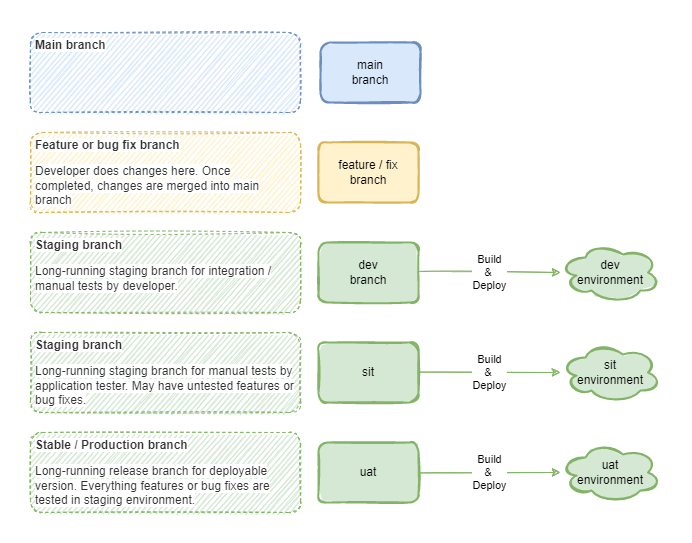

The diagram above was exported from draw.io. Its source (the exported page's mxGraphModel, read from the mxfile embedded in the PNG):
<mxGraphModel dx="1108" dy="561" grid="1" gridSize="10" guides="1" tooltips="1" connect="1" arrows="1" fold="1" page="1" pageScale="1" pageWidth="1169" pageHeight="827" math="0" shadow="0">
  <root>
    <mxCell id="WTmjuukukHo_UXlWdR5i-0" />
    <mxCell id="WTmjuukukHo_UXlWdR5i-1" parent="WTmjuukukHo_UXlWdR5i-0" />
    <mxCell id="WTmjuukukHo_UXlWdR5i-2" value="Build&lt;br&gt;&amp;amp;&amp;nbsp;&lt;br&gt;Deploy" style="edgeStyle=orthogonalEdgeStyle;sketch=1;orthogonalLoop=1;jettySize=auto;html=1;strokeWidth=1;curved=1;fillColor=#d5e8d4;strokeColor=#82b366;" parent="WTmjuukukHo_UXlWdR5i-1" source="WTmjuukukHo_UXlWdR5i-3" target="WTmjuukukHo_UXlWdR5i-17" edge="1">
      <mxGeometry relative="1" as="geometry" />
    </mxCell>
    <mxCell id="WTmjuukukHo_UXlWdR5i-3" value="dev&lt;br&gt;branch" style="rounded=1;whiteSpace=wrap;html=1;sketch=1;fillColor=#d5e8d4;strokeColor=#82b366;strokeWidth=2;fillStyle=solid;" parent="WTmjuukukHo_UXlWdR5i-1" vertex="1">
      <mxGeometry x="388" y="380" width="100" height="60" as="geometry" />
    </mxCell>
    <mxCell id="WTmjuukukHo_UXlWdR5i-6" value="feature / fix&lt;br&gt;branch" style="rounded=1;whiteSpace=wrap;html=1;sketch=1;strokeWidth=2;fillColor=#fff2cc;strokeColor=#d6b656;fillStyle=solid;" parent="WTmjuukukHo_UXlWdR5i-1" vertex="1">
      <mxGeometry x="388" y="280" width="100" height="60" as="geometry" />
    </mxCell>
    <mxCell id="WTmjuukukHo_UXlWdR5i-9" value="main&lt;br&gt;branch" style="rounded=1;whiteSpace=wrap;html=1;sketch=1;strokeWidth=2;fillColor=#dae8fc;strokeColor=#6c8ebf;fillStyle=solid;" parent="WTmjuukukHo_UXlWdR5i-1" vertex="1">
      <mxGeometry x="390" y="180" width="100" height="60" as="geometry" />
    </mxCell>
    <mxCell id="WTmjuukukHo_UXlWdR5i-10" value="Build&lt;br&gt;&amp;amp; &lt;br&gt;Deploy" style="edgeStyle=orthogonalEdgeStyle;sketch=1;orthogonalLoop=1;jettySize=auto;html=1;strokeWidth=1;curved=1;fillColor=#d5e8d4;strokeColor=#82b366;" parent="WTmjuukukHo_UXlWdR5i-1" source="WTmjuukukHo_UXlWdR5i-12" target="WTmjuukukHo_UXlWdR5i-16" edge="1">
      <mxGeometry relative="1" as="geometry">
        <mxPoint x="628" y="480" as="targetPoint" />
      </mxGeometry>
    </mxCell>
    <mxCell id="WTmjuukukHo_UXlWdR5i-12" value="sit" style="rounded=1;whiteSpace=wrap;html=1;sketch=1;fillColor=#d5e8d4;strokeColor=#82b366;strokeWidth=2;fillStyle=solid;" parent="WTmjuukukHo_UXlWdR5i-1" vertex="1">
      <mxGeometry x="388" y="480" width="100" height="60" as="geometry" />
    </mxCell>
    <mxCell id="WTmjuukukHo_UXlWdR5i-13" value="Build&lt;br&gt;&amp;amp; &lt;br&gt;Deploy" style="edgeStyle=orthogonalEdgeStyle;sketch=1;orthogonalLoop=1;jettySize=auto;html=1;strokeWidth=1;curved=1;fillColor=#d5e8d4;strokeColor=#82b366;" parent="WTmjuukukHo_UXlWdR5i-1" source="WTmjuukukHo_UXlWdR5i-14" target="WTmjuukukHo_UXlWdR5i-15" edge="1">
      <mxGeometry relative="1" as="geometry">
        <mxPoint x="630" y="570" as="targetPoint" />
      </mxGeometry>
    </mxCell>
    <mxCell id="WTmjuukukHo_UXlWdR5i-14" value="uat" style="rounded=1;whiteSpace=wrap;html=1;sketch=1;fillColor=#d5e8d4;strokeColor=#82b366;strokeWidth=2;fillStyle=solid;" parent="WTmjuukukHo_UXlWdR5i-1" vertex="1">
      <mxGeometry x="388" y="580" width="100" height="60" as="geometry" />
    </mxCell>
    <mxCell id="WTmjuukukHo_UXlWdR5i-15" value="uat&lt;br&gt;environment" style="ellipse;shape=cloud;whiteSpace=wrap;html=1;sketch=1;fillColor=#d5e8d4;strokeColor=#82b366;strokeWidth=2;fillStyle=solid;" parent="WTmjuukukHo_UXlWdR5i-1" vertex="1">
      <mxGeometry x="630" y="580" width="100" height="60" as="geometry" />
    </mxCell>
    <mxCell id="WTmjuukukHo_UXlWdR5i-16" value="sit&lt;br&gt;environment" style="ellipse;shape=cloud;whiteSpace=wrap;html=1;sketch=1;fillColor=#d5e8d4;strokeColor=#82b366;strokeWidth=2;fillStyle=solid;" parent="WTmjuukukHo_UXlWdR5i-1" vertex="1">
      <mxGeometry x="630" y="480" width="100" height="60" as="geometry" />
    </mxCell>
    <mxCell id="WTmjuukukHo_UXlWdR5i-17" value="dev&lt;br&gt;environment" style="ellipse;shape=cloud;whiteSpace=wrap;html=1;sketch=1;fillColor=#d5e8d4;strokeColor=#82b366;strokeWidth=2;fillStyle=solid;" parent="WTmjuukukHo_UXlWdR5i-1" vertex="1">
      <mxGeometry x="630" y="380" width="100" height="60" as="geometry" />
    </mxCell>
    <mxCell id="B_kQ8eZGriGWh-Do3jRu-5" value="&lt;h1 style=&quot;font-size: 12px&quot;&gt;&lt;span style=&quot;color: rgb(51 , 51 , 51) ; font-family: &amp;#34;source sans pro&amp;#34; , sans-serif ; background-color: rgb(255 , 255 , 255)&quot;&gt;Feature or bug fix branch&lt;/span&gt;&lt;br&gt;&lt;/h1&gt;&lt;p style=&quot;font-size: 12px&quot;&gt;&lt;span style=&quot;color: rgb(51 , 51 , 51) ; font-family: &amp;#34;source sans pro&amp;#34; , sans-serif ; background-color: rgb(255 , 255 , 255)&quot;&gt;&lt;font style=&quot;font-size: 12px&quot;&gt;Developer does changes here.&amp;nbsp;&lt;/font&gt;&lt;/span&gt;&lt;span style=&quot;color: rgb(51 , 51 , 51) ; font-family: &amp;#34;source sans pro&amp;#34; , sans-serif ; background-color: rgb(255 , 255 , 255)&quot;&gt;Once completed,&amp;nbsp;&lt;/span&gt;&lt;span style=&quot;background-color: rgb(255 , 255 , 255) ; color: rgb(51 , 51 , 51) ; font-family: &amp;#34;source sans pro&amp;#34; , sans-serif&quot;&gt;changes are merged into main branch&lt;/span&gt;&lt;/p&gt;" style="text;html=1;strokeColor=#d6b656;fillColor=#fff2cc;spacing=5;spacingTop=-12;whiteSpace=wrap;overflow=hidden;rounded=1;sketch=1;fontSize=14;perimeterSpacing=0;dashed=1;" parent="WTmjuukukHo_UXlWdR5i-1" vertex="1">
      <mxGeometry x="100" y="270" width="270" height="80" as="geometry" />
    </mxCell>
    <mxCell id="B_kQ8eZGriGWh-Do3jRu-6" value="&lt;h1 style=&quot;font-size: 12px&quot;&gt;&lt;span style=&quot;color: rgb(51 , 51 , 51) ; font-family: &amp;#34;source sans pro&amp;#34; , sans-serif ; background-color: rgb(255 , 255 , 255)&quot;&gt;Stable / Production branch&lt;/span&gt;&lt;br&gt;&lt;/h1&gt;&lt;p style=&quot;font-size: 12px&quot;&gt;&lt;font color=&quot;#333333&quot; face=&quot;source sans pro, sans-serif&quot;&gt;&lt;span style=&quot;background-color: rgb(255 , 255 , 255)&quot;&gt;Long-running release branch for deployable version. Everything features or bug fixes are tested in staging environment.&lt;/span&gt;&lt;/font&gt;&lt;/p&gt;" style="text;html=1;strokeColor=#82b366;fillColor=#d5e8d4;spacing=5;spacingTop=-12;whiteSpace=wrap;overflow=hidden;rounded=1;sketch=1;fontSize=14;perimeterSpacing=0;dashed=1;" parent="WTmjuukukHo_UXlWdR5i-1" vertex="1">
      <mxGeometry x="100" y="570" width="270" height="80" as="geometry" />
    </mxCell>
    <mxCell id="B_kQ8eZGriGWh-Do3jRu-7" value="&lt;h1 style=&quot;font-size: 12px&quot;&gt;&lt;span style=&quot;color: rgb(51 , 51 , 51) ; font-family: &amp;#34;source sans pro&amp;#34; , sans-serif ; background-color: rgb(255 , 255 , 255)&quot;&gt;Staging branch&lt;/span&gt;&lt;br&gt;&lt;/h1&gt;&lt;p style=&quot;font-size: 12px&quot;&gt;&lt;font color=&quot;#333333&quot; face=&quot;source sans pro, sans-serif&quot;&gt;&lt;span style=&quot;background-color: rgb(255 , 255 , 255)&quot;&gt;Long-running staging branch for manual tests by application tester. May have untested features or bug fixes.&lt;/span&gt;&lt;/font&gt;&lt;/p&gt;" style="text;html=1;strokeColor=#82b366;fillColor=#d5e8d4;spacing=5;spacingTop=-12;whiteSpace=wrap;overflow=hidden;rounded=1;sketch=1;fontSize=14;perimeterSpacing=0;dashed=1;" parent="WTmjuukukHo_UXlWdR5i-1" vertex="1">
      <mxGeometry x="100" y="470" width="270" height="80" as="geometry" />
    </mxCell>
    <mxCell id="B_kQ8eZGriGWh-Do3jRu-8" value="&lt;h1 style=&quot;font-size: 12px&quot;&gt;&lt;span style=&quot;color: rgb(51 , 51 , 51) ; font-family: &amp;#34;source sans pro&amp;#34; , sans-serif ; background-color: rgb(255 , 255 , 255)&quot;&gt;Staging branch&lt;/span&gt;&lt;br&gt;&lt;/h1&gt;&lt;p style=&quot;font-size: 12px&quot;&gt;&lt;font color=&quot;#333333&quot; face=&quot;source sans pro, sans-serif&quot;&gt;&lt;span style=&quot;background-color: rgb(255 , 255 , 255)&quot;&gt;Long-running staging branch for integration / manual tests by developer.&lt;/span&gt;&lt;/font&gt;&lt;/p&gt;" style="text;html=1;strokeColor=#82b366;fillColor=#d5e8d4;spacing=5;spacingTop=-12;whiteSpace=wrap;overflow=hidden;rounded=1;sketch=1;fontSize=14;perimeterSpacing=0;dashed=1;" parent="WTmjuukukHo_UXlWdR5i-1" vertex="1">
      <mxGeometry x="100" y="370" width="270" height="80" as="geometry" />
    </mxCell>
    <mxCell id="64NKlR6oEz61zrU1d1hk-0" value="&lt;h1 style=&quot;font-size: 12px&quot;&gt;&lt;span style=&quot;color: rgb(51 , 51 , 51) ; font-family: &amp;#34;source sans pro&amp;#34; , sans-serif ; background-color: rgb(255 , 255 , 255)&quot;&gt;Main branch&lt;/span&gt;&lt;br&gt;&lt;/h1&gt;&lt;p style=&quot;font-size: 12px&quot;&gt;&lt;br&gt;&lt;/p&gt;" style="text;html=1;strokeColor=#6c8ebf;fillColor=#dae8fc;spacing=5;spacingTop=-12;whiteSpace=wrap;overflow=hidden;rounded=1;sketch=1;fontSize=14;perimeterSpacing=0;dashed=1;" parent="WTmjuukukHo_UXlWdR5i-1" vertex="1">
      <mxGeometry x="100" y="170" width="270" height="80" as="geometry" />
    </mxCell>
  </root>
</mxGraphModel>